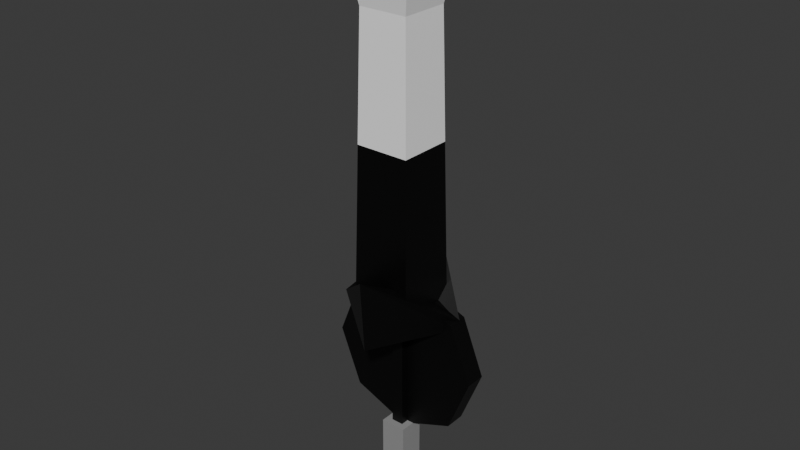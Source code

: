 # Source: GunLance.blend  (saved by Blender 4.2.66; exported with 4.5.12 LTS)
import bpy
from mathutils import Matrix  # noqa: F401  (used for matrix-valued properties, if any)

bpy.ops.wm.read_factory_settings(use_empty=True)
scene = bpy.context.scene
scene.name = 'Scene'

# ---- collections
col_collection = bpy.data.collections.new('Collection'); scene.collection.children.link(col_collection)

# ---- images (referenced by path relative to the original .blend; pixels are not part of the script)
import os
ASSET_DIR = os.environ.get("B2B_ASSET_DIR", "")  # directory of the original .blend (textures are referenced by path, not embedded)
HERE = os.path.dirname(os.path.abspath(__file__))  # packed textures are extracted next to this script under _unpacked/

def load_image(name, relpath, width, height, colorspace="sRGB"):
    """Load a texture the original file referenced (path relative to the .blend, or extracted next to this script)."""
    p = next((c for c in (os.path.join(HERE, relpath), os.path.join(ASSET_DIR, relpath)) if relpath and os.path.exists(c)), "")
    if p:
        img = bpy.data.images.load(p, check_existing=True)
        img.name = name
    else:  # same state as the original file: an image datablock whose file is absent (Cycles renders it pink)
        img = bpy.data.images.new(name, width, height)
        img.source = "FILE"
        img.filepath = "//" + (relpath or name)
    img.colorspace_settings.name = colorspace
    return img
img_lncicon_png = load_image('lncicon.png', '_unpacked/lncicon.a085ebda.png', 16, 16, 'sRGB')

# ---- materials (node trees are filled in below, after node groups)
mat_material_000 = bpy.data.materials.new('Material_000')
mat_material_000.alpha_threshold = 0.0
mat_material_000.roughness = 0.5
mat_material_000.line_color = (0.0, 0.0, 0.0, 1.0)

# ---- material node trees
mat_material_000.use_nodes = True; mat_material_000.node_tree.nodes.clear()
_N = mat_material_000.node_tree.nodes; _L = mat_material_000.node_tree.links
n0 = _N.new('ShaderNodeOutputMaterial'); n0.name = 'Material Output'; n0.location = (300, 300)
n1 = _N.new('ShaderNodeBsdfPrincipled'); n1.name = 'Principled BSDF'; n1.location = (10, 300)
n1.inputs[3].default_value = 1.45
n2 = _N.new('ShaderNodeTexImage'); n2.name = 'Image Texture'; n2.location = (-299, 274)
n2.image = img_lncicon_png
_L.new(n1.outputs[0], n0.inputs[0])
_L.new(n2.outputs[0], n1.inputs[0])
n0.is_active_output = True

# ---- world
world_world = bpy.data.worlds.new('World'); scene.world = world_world
world_world.use_nodes = True; world_world.node_tree.nodes.clear()
_N = world_world.node_tree.nodes; _L = world_world.node_tree.links
n0 = _N.new('ShaderNodeOutputWorld'); n0.name = 'World Output'; n0.location = (300, 300)
n1 = _N.new('ShaderNodeBackground'); n1.name = 'Background'; n1.location = (10, 300)
n1.inputs[0].default_value = (0.05088, 0.05088, 0.05088, 1.0)
_L.new(n1.outputs[0], n0.inputs[0])
n0.is_active_output = True
world_world.color = (0.05088, 0.05088, 0.05088)
world_world.sun_shadow_jitter_overblur = 0.0

# ---- meshes
me_cube_001 = bpy.data.meshes.new('Cube.001')
me_cube_001.from_pydata([(-16.26, -16.26, 16.55), (-13.14, -13.14, 170.9), (-16.26, 16.26, 16.55), (-13.14, 13.14, 170.9), (16.26, -16.26, 16.55), (13.14, -13.14, 170.9), (16.26, 16.26, 16.55), (13.14, 13.14, 170.9), (-8.078, -8.078, 217.9), (-8.078, 8.078, 217.9), (8.078, 8.078, 217.9), (8.078, -8.078, 217.9), (-22.26, -22.26, 217.9), (-22.26, 22.26, 217.9), (22.26, 22.26, 217.9), (22.26, -22.26, 217.9), (0.0, 0.0, 143.6), (0.0, 0.0, 143.6), (0.0, 0.0, 143.6), (0.0, 0.0, 143.6), (-14.46, -14.46, 105.2), (-14.46, 14.46, 105.2), (14.46, 14.46, 105.2), (14.46, -14.46, 105.2), (14.46, -14.46, 105.2), (-14.46, -14.46, 105.2), (14.46, 14.46, 105.2), (-14.46, 14.46, 105.2), (8.204, 1.836, 25.97), (28.85, 7.435, 10.62), (-1.564, 9.676, 26.57), (-5.97, 35.38, 12.74), (1.654, -9.878, 25.66), (5.498, -34.32, 9.495), (-8.114, -2.038, 26.25), (-29.32, -6.374, 11.61), (-5.589, 35.89, 52.25), (30.78, 7.605, 16.79), (-31.02, -7.066, 17.84), (6.594, -38.15, 48.8), (-3.291, -3.291, -75.97), (-3.291, -3.291, 18.0), (-3.291, 3.291, -75.97), (-3.291, 3.291, 18.0), (3.291, -3.291, -75.97), (3.291, -3.291, 18.0), (3.291, 3.291, -75.97), (3.291, 3.291, 18.0), (-6.89, -6.89, -92.46), (-6.89, -6.89, -53.19), (-6.89, 6.89, -92.46), (-6.89, 6.89, -53.19), (6.89, -6.89, -92.46), (6.89, -6.89, -53.19), (6.89, 6.89, -92.46), (6.89, 6.89, -53.19), (-5.703, 11.19, 138.5), (-5.703, 11.19, 160.2), (-5.703, 13.19, 138.5), (-5.703, 13.19, 160.2), (5.703, 11.19, 138.5), (5.703, 11.19, 160.2), (5.703, 13.19, 138.5), (5.703, 13.19, 160.2)], [], [(25, 1, 3, 21), (21, 3, 7, 22), (22, 7, 5, 23), (23, 5, 1, 25), (2, 6, 4, 0), (5, 7, 14, 15), (8, 11, 19, 16), (3, 1, 12, 13), (1, 5, 15, 12), (7, 3, 13, 14), (8, 9, 13, 12), (9, 10, 14, 13), (10, 11, 15, 14), (11, 8, 12, 15), (18, 17, 16, 19), (10, 9, 17, 18), (11, 10, 18, 19), (9, 8, 16, 17), (4, 24, 20, 0), (6, 26, 24, 4), (2, 27, 26, 6), (0, 20, 27, 2), (24, 26, 27, 20), (23, 25, 21, 22), (37, 29, 31, 36), (36, 31, 35, 38), (38, 35, 33, 39), (39, 33, 29, 37), (30, 34, 32, 28), (35, 31, 29, 33), (30, 28, 37, 36), (34, 30, 36, 38), (32, 34, 38, 39), (28, 32, 39, 37), (40, 41, 43, 42), (42, 43, 47, 46), (46, 47, 45, 44), (44, 45, 41, 40), (42, 46, 44, 40), (47, 43, 41, 45), (48, 49, 51, 50), (50, 51, 55, 54), (54, 55, 53, 52), (52, 53, 49, 48), (50, 54, 52, 48), (55, 51, 49, 53), (56, 57, 59, 58), (58, 59, 63, 62), (62, 63, 61, 60), (60, 61, 57, 56), (58, 62, 60, 56), (63, 59, 57, 61)])
_k = set([(0, 20), (1, 12), (1, 25), (2, 27), (3, 13), (3, 21), (4, 24), (5, 15), (5, 23), (6, 26), (7, 14), (7, 22), (20, 24), (20, 27), (21, 22), (21, 25), (22, 23), (23, 25), (24, 26), (26, 27)])
me_cube_001.attributes.new('sharp_edge', 'BOOLEAN', 'EDGE').data.foreach_set('value', [ (min(e.vertices), max(e.vertices)) in _k for e in me_cube_001.edges])
_uv = me_cube_001.uv_layers.new(name='UVMap')
_uv.uv.foreach_set('vector', [0.1272, 0.6819, 0.1526, 0.6819, 0.1526, 0.7416, 0.1272, 0.7416, 0.1272, 0.7416, 0.1526, 0.7416, 0.1526, 0.8013, 0.1272, 0.8013, 0.2444, 0.1646, 0.2698, 0.1646, 0.2698, 0.2243, 0.2444, 0.2243, 0.2444, 0.2243, 0.2698, 0.2243, 0.2698, 0.2841, 0.2444, 0.2841, 0.1384, 0.6268, 0.2926, 0.6268, 0.2926, 0.781, 0.1384, 0.781, 0.2698, 0.2243, 0.2698, 0.1646, 0.2698, 0.1646, 0.2698, 0.2243, 0.1052, 0.8311, 0.08351, 0.8311, 0.08351, 0.8311, 0.1052, 0.8311, 0.1526, 0.7416, 0.1526, 0.6819, 0.1526, 0.6819, 0.1526, 0.7416, 0.2698, 0.2841, 0.2698, 0.2243, 0.2698, 0.2243, 0.2698, 0.2841, 0.1526, 0.8013, 0.1526, 0.7416, 0.1526, 0.7416, 0.1526, 0.8013, 0.1582, 0.1545, 0.1582, 0.1328, 0.1772, 0.1138, 0.1772, 0.1735, 0.1582, 0.1328, 0.1365, 0.1328, 0.1175, 0.1138, 0.1772, 0.1138, 0.1365, 0.1328, 0.1365, 0.1545, 0.1175, 0.1735, 0.1175, 0.1138, 0.1365, 0.1545, 0.1582, 0.1545, 0.1772, 0.1735, 0.1175, 0.1735, 0.7381, 0.711, 0.7598, 0.711, 0.7598, 0.7326, 0.7381, 0.7326, 0.08351, 0.8094, 0.1052, 0.8094, 0.1052, 0.8094, 0.08351, 0.8094, 0.08351, 0.8311, 0.08351, 0.8094, 0.08351, 0.8094, 0.08351, 0.8311, 0.1052, 0.8094, 0.1052, 0.8311, 0.1052, 0.8311, 0.1052, 0.8094, 0.2926, 0.781, 0.3813, 0.781, 0.3813, 0.9352, 0.2926, 0.9352, 0.2926, 0.6268, 0.3813, 0.6268, 0.3813, 0.781, 0.2926, 0.781, 0.1161, 0.2305, 0.2, 0.2305, 0.2, 0.3764, 0.1161, 0.3764, 0.1161, 0.08449, 0.2, 0.08449, 0.2, 0.2305, 0.1161, 0.2305, 0.4877, 0.75, 0.4877, 0.5, 0.4877, 0.25, 0.4877, 0.0, 0.6936, 0.7517, 0.6936, 0.5725, 0.6936, 0.6322, 0.6936, 0.6919, 0.2306, 0.2346, 0.3438, 0.2346, 0.3438, 0.3477, 0.2306, 0.3477, 0.2306, 0.3477, 0.3438, 0.3477, 0.3438, 0.4609, 0.2306, 0.4609, 0.213, 0.6094, 0.3262, 0.6094, 0.3262, 0.7226, 0.213, 0.7226, 0.213, 0.7226, 0.3262, 0.7226, 0.3262, 0.8358, 0.213, 0.8358, 0.1247, 0.6342, 0.1882, 0.6342, 0.1882, 0.6978, 0.1247, 0.6978, 0.3262, 0.6094, 0.4394, 0.6094, 0.4394, 0.7226, 0.3262, 0.7226, 0.1247, 0.6342, 0.1247, 0.6978, 0.09986, 0.7226, 0.09986, 0.6094, 0.1882, 0.6342, 0.1247, 0.6342, 0.09986, 0.6094, 0.213, 0.6094, 0.1882, 0.6978, 0.1882, 0.6342, 0.213, 0.6094, 0.213, 0.7226, 0.1247, 0.6978, 0.1882, 0.6978, 0.213, 0.7226, 0.09986, 0.7226, 0.3408, 0.8241, 0.3037, 0.8241, 0.3037, 0.787, 0.3408, 0.787, 0.3408, 0.787, 0.3037, 0.787, 0.3037, 0.75, 0.3408, 0.75, 0.3408, 0.75, 0.3037, 0.75, 0.3037, 0.713, 0.3408, 0.713, 0.3408, 0.713, 0.3037, 0.713, 0.3037, 0.6759, 0.3408, 0.6759, 0.3778, 0.75, 0.3408, 0.75, 0.3408, 0.713, 0.3778, 0.713, 0.3037, 0.75, 0.2667, 0.75, 0.2667, 0.713, 0.3037, 0.713, 0.6484, 0.3438, 0.6484, 0.3438, 0.6484, 0.3438, 0.6484, 0.3438, 0.6484, 0.3438, 0.6484, 0.3438, 0.6484, 0.3438, 0.6484, 0.3438, 0.6484, 0.3438, 0.6484, 0.3438, 0.6484, 0.3438, 0.6484, 0.3438, 0.6484, 0.3438, 0.6484, 0.3438, 0.6484, 0.3438, 0.6484, 0.3438, 0.6484, 0.3438, 0.6484, 0.3438, 0.6484, 0.3438, 0.6484, 0.3438, 0.6484, 0.3438, 0.6484, 0.3438, 0.6484, 0.3438, 0.6484, 0.3438, 0.2835, 0.2244, 0.2835, 0.2244, 0.2835, 0.2244, 0.2835, 0.2244, 0.2835, 0.2244, 0.2835, 0.2244, 0.2835, 0.2244, 0.2835, 0.2244, 0.2835, 0.2244, 0.2835, 0.2244, 0.2835, 0.2244, 0.2835, 0.2244, 0.2835, 0.2244, 0.2835, 0.2244, 0.2835, 0.2244, 0.2835, 0.2244, 0.2835, 0.2244, 0.2835, 0.2244, 0.2835, 0.2244, 0.2835, 0.2244, 0.2835, 0.2244, 0.2835, 0.2244, 0.2835, 0.2244, 0.2835, 0.2244])
me_cube_001.materials.append(mat_material_000)
me_cube_001.update()
me_cube_002 = bpy.data.meshes.new('Cube.002')
me_cube_002.from_pydata([(42.28, 1.161, -13.85), (0.0, 1.161, 28.43), (0.0, 1.161, -56.13), (-42.28, 1.161, -13.85), (30.2, 1.161, -44.05), (-30.2, 1.161, -44.05), (30.2, 1.161, 16.35), (-30.2, 1.161, 16.35), (0.0, 1.161, -13.85), (42.28, 12.14, -13.85), (0.0, 12.14, 28.43), (0.0, 12.14, -56.13), (-42.28, 12.14, -13.85), (30.2, 12.14, -44.05), (-30.2, 12.14, -44.05), (30.2, 12.14, 16.35), (-30.2, 12.14, 16.35), (33.19, 15.68, -13.85), (0.0, 15.68, 19.34), (0.0, 15.68, -47.04), (-33.19, 15.68, -13.85), (23.7, 15.68, -37.55), (-23.7, 15.68, -37.55), (23.7, 15.68, 9.853), (-23.7, 15.68, 9.853), (0.0, 15.68, -13.85)], [], [(3, 5, 8), (8, 2, 4), (1, 8, 6), (8, 7, 3), (7, 8, 1), (8, 0, 6), (4, 0, 8), (5, 2, 8), (16, 10, 18, 24), (14, 12, 20, 22), (11, 14, 22, 19), (9, 13, 21, 17), (15, 9, 17, 23), (13, 11, 19, 21), (12, 16, 24, 20), (10, 15, 23, 18), (3, 7, 16, 12), (4, 2, 11, 13), (6, 0, 9, 15), (0, 4, 13, 9), (2, 5, 14, 11), (5, 3, 12, 14), (7, 1, 10, 16), (1, 6, 15, 10), (20, 25, 22), (25, 21, 19), (18, 23, 25), (25, 20, 24), (24, 18, 25), (25, 23, 17), (21, 25, 17), (22, 25, 19)])
_uv = me_cube_002.uv_layers.new(name='UVMap')
_uv.uv.foreach_set('vector', [0.1051, 0.7812, 0.1051, 0.9223, 0.2461, 0.7812, 0.2461, 0.7812, 0.2461, 0.9223, 0.3871, 0.9223, 0.2461, 0.6402, 0.2461, 0.7812, 0.3871, 0.6402, 0.2461, 0.7812, 0.1051, 0.6402, 0.1051, 0.7812, 0.1051, 0.6402, 0.2461, 0.7812, 0.2461, 0.6402, 0.2461, 0.7812, 0.3871, 0.7812, 0.3871, 0.6402, 0.3871, 0.9223, 0.3871, 0.7812, 0.2461, 0.7812, 0.1051, 0.9223, 0.2461, 0.9223, 0.2461, 0.7812, 0.1051, 0.6402, 0.2461, 0.6402, 0.2461, 0.6402, 0.1051, 0.6402, 0.1051, 0.9223, 0.1051, 0.7812, 0.1051, 0.7812, 0.1051, 0.9223, 0.2461, 0.9223, 0.1051, 0.9223, 0.1051, 0.9223, 0.2461, 0.9223, 0.3871, 0.7812, 0.3871, 0.9223, 0.3871, 0.9223, 0.3871, 0.7812, 0.3871, 0.6402, 0.3871, 0.7812, 0.3871, 0.7812, 0.3871, 0.6402, 0.3871, 0.9223, 0.2461, 0.9223, 0.2461, 0.9223, 0.3871, 0.9223, 0.1051, 0.7812, 0.1051, 0.6402, 0.1051, 0.6402, 0.1051, 0.7812, 0.2461, 0.6402, 0.3871, 0.6402, 0.3871, 0.6402, 0.2461, 0.6402, 0.1051, 0.7812, 0.1051, 0.6402, 0.1051, 0.6402, 0.1051, 0.7812, 0.3871, 0.9223, 0.2461, 0.9223, 0.2461, 0.9223, 0.3871, 0.9223, 0.3871, 0.6402, 0.3871, 0.7812, 0.3871, 0.7812, 0.3871, 0.6402, 0.3871, 0.7812, 0.3871, 0.9223, 0.3871, 0.9223, 0.3871, 0.7812, 0.2461, 0.9223, 0.1051, 0.9223, 0.1051, 0.9223, 0.2461, 0.9223, 0.1051, 0.9223, 0.1051, 0.7812, 0.1051, 0.7812, 0.1051, 0.9223, 0.1051, 0.6402, 0.2461, 0.6402, 0.2461, 0.6402, 0.1051, 0.6402, 0.2461, 0.6402, 0.3871, 0.6402, 0.3871, 0.6402, 0.2461, 0.6402, 0.09726, 0.2617, 0.2383, 0.2617, 0.09726, 0.4027, 0.2383, 0.2617, 0.3793, 0.4027, 0.2383, 0.4027, 0.2383, 0.1207, 0.3793, 0.1207, 0.2383, 0.2617, 0.2383, 0.2617, 0.09726, 0.2617, 0.09726, 0.1207, 0.09726, 0.1207, 0.2383, 0.1207, 0.2383, 0.2617, 0.2383, 0.2617, 0.3793, 0.1207, 0.3793, 0.2617, 0.3793, 0.4027, 0.2383, 0.2617, 0.3793, 0.2617, 0.09726, 0.4027, 0.2383, 0.2617, 0.2383, 0.4027])
me_cube_002.materials.append(mat_material_000)
me_cube_002.update()

# ---- objects
ob_lance = bpy.data.objects.new('Lance', me_cube_001)
ob_shield = bpy.data.objects.new('Shield', me_cube_002)
ob_armature = bpy.data.objects.new('Armature', None)
ob_wp_00 = bpy.data.objects.new('WP-00', None)
ob_wp_01 = bpy.data.objects.new('WP-01', None)
ob_wp_02 = bpy.data.objects.new('WP-02', None)
ob_wp_00_001 = bpy.data.objects.new('WP-00.001', None)

# ---- transforms, parenting, visibility, modifiers, constraints
ob_lance.location = (0.0, 0.0, 0.0)
_vg = ob_lance.vertex_groups.new(name='Lance.000')
_vg = ob_lance.vertex_groups.new(name='BendableTip.001')
_vg = ob_lance.vertex_groups.new(name='WyvernExhaust.002')
ob_shield.location = (0.0, 0.0, 0.0)
_vg = ob_shield.vertex_groups.new(name='Shield.003')
ob_armature.location = (0.0, 0.0, 0.0)
ob_wp_00.parent = ob_armature
ob_wp_00.location = (0.007567, 0.007567, 0.0)
ob_wp_00.show_bounds = True
ob_wp_00.show_wire = True
ob_wp_00.show_in_front = True
ob_wp_01.parent = ob_wp_00
ob_wp_01.location = (2.52e-14, -19.87, 108.2)
ob_wp_01.show_bounds = True
ob_wp_01.show_wire = True
ob_wp_01.show_in_front = True
ob_wp_02.parent = ob_wp_01
ob_wp_02.location = (5.484, 33.79, 49.5)
ob_wp_02.show_bounds = True
ob_wp_02.show_wire = True
ob_wp_02.show_in_front = True
ob_wp_00_001.parent = ob_armature
ob_wp_00_001.location = (0.0, 0.0, 0.0)
ob_wp_00_001.show_bounds = True
ob_wp_00_001.show_wire = True
ob_wp_00_001.show_in_front = True

# ---- collection membership
col_collection.objects.link(ob_lance)
col_collection.objects.link(ob_shield)
col_collection.objects.link(ob_armature)
col_collection.objects.link(ob_wp_00)
col_collection.objects.link(ob_wp_01)
col_collection.objects.link(ob_wp_02)
col_collection.objects.link(ob_wp_00_001)

# ---- scene / render settings (as saved in the file)
scene.frame_start = 1; scene.frame_end = 250; scene.frame_set(1)
scene.render.engine = 'CYCLES'
bpy.context.view_layer.update()

# ---- added for rendering (the .blend has no active camera and no usable light): camera, sun
cam_auto = bpy.data.cameras.new('AutoCamera')
cam_auto.lens = 50.0
cam_auto.sensor_width = 36.0
cam_auto.clip_end = 5359.85
ob_auto_camera = bpy.data.objects.new('AutoCamera', cam_auto)
scene.collection.objects.link(ob_auto_camera)
ob_auto_camera.location = (305.406, -367.617, 307.051)
ob_auto_camera.rotation_euler = (1.09748, -7.21219e-08, 0.694738)
scene.camera = ob_auto_camera
light_auto_sun = bpy.data.lights.new('AutoSun', 'SUN')
light_auto_sun.energy = 3.0
light_auto_sun.angle = 0.0523599
ob_auto_sun = bpy.data.objects.new('AutoSun', light_auto_sun)
scene.collection.objects.link(ob_auto_sun)
ob_auto_sun.rotation_euler = (0.872665, 0.174533, 0.523599)
bpy.context.view_layer.update()
